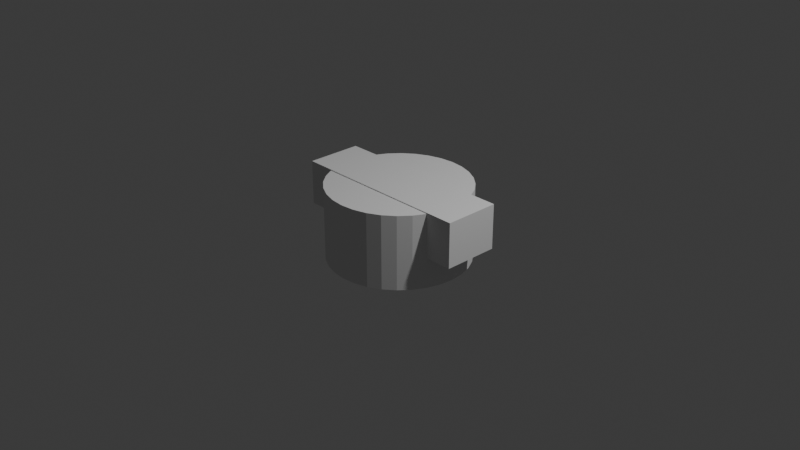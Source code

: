 # Source: attachment_01.blend  (saved by Blender 4.3.34; exported with 4.5.12 LTS)
import bpy
from mathutils import Matrix  # noqa: F401  (used for matrix-valued properties, if any)

bpy.ops.wm.read_factory_settings(use_empty=True)
scene = bpy.context.scene
scene.name = 'Scene'

# ---- collections
col_collection = bpy.data.collections.new('Collection'); scene.collection.children.link(col_collection)

# ---- world
world_world = bpy.data.worlds.new('World'); scene.world = world_world
world_world.use_nodes = True; world_world.node_tree.nodes.clear()
_N = world_world.node_tree.nodes; _L = world_world.node_tree.links
n0 = _N.new('ShaderNodeOutputWorld'); n0.name = 'World Output'; n0.location = (300, 300)
n1 = _N.new('ShaderNodeBackground'); n1.name = 'Background'; n1.location = (10, 300)
n1.inputs[0].default_value = (0.05088, 0.05088, 0.05088, 1.0)
_L.new(n1.outputs[0], n0.inputs[0])
n0.is_active_output = True
world_world.color = (0.05088, 0.05088, 0.05088)
world_world.sun_shadow_jitter_overblur = 0.0

# ---- cameras
cam_camera = bpy.data.cameras.new('Camera')
cam_camera.clip_end = 100.0
cam_camera.ortho_scale = 7.314

# ---- lights
light_light = bpy.data.lights.new('Light', 'POINT')
light_light.energy = 1000.0
light_light.shadow_soft_size = 0.1

# ---- meshes
me_cylinder = bpy.data.meshes.new('Cylinder')
me_cylinder.from_pydata([(0.0, 1.0, -1.0), (0.0, 1.0, 1.0), (0.1951, 0.9808, -1.0), (0.1951, 0.9808, 1.0), (0.3827, 0.9239, -1.0), (0.3827, 0.9239, 1.0), (0.5556, 0.8315, -1.0), (0.5556, 0.8315, 1.0), (0.7071, 0.7071, -1.0), (0.7071, 0.7071, 1.0), (0.8315, 0.5556, -1.0), (0.8315, 0.5556, 1.0), (0.9239, 0.3827, -1.0), (0.9239, 0.3827, 1.0), (0.9808, 0.1951, -1.0), (0.9808, 0.1951, 1.0), (1.0, 0.0, -1.0), (1.0, 0.0, 1.0), (0.9808, -0.1951, -1.0), (0.9808, -0.1951, 1.0), (0.9239, -0.3827, -1.0), (0.9239, -0.3827, 1.0), (0.8315, -0.5556, -1.0), (0.8315, -0.5556, 1.0), (0.7071, -0.7071, -1.0), (0.7071, -0.7071, 1.0), (0.5556, -0.8315, -1.0), (0.5556, -0.8315, 1.0), (0.3827, -0.9239, -1.0), (0.3827, -0.9239, 1.0), (0.1951, -0.9808, -1.0), (0.1951, -0.9808, 1.0), (0.0, -1.0, -1.0), (0.0, -1.0, 1.0), (-0.1951, -0.9808, -1.0), (-0.1951, -0.9808, 1.0), (-0.3827, -0.9239, -1.0), (-0.3827, -0.9239, 1.0), (-0.5556, -0.8315, -1.0), (-0.5556, -0.8315, 1.0), (-0.7071, -0.7071, -1.0), (-0.7071, -0.7071, 1.0), (-0.8315, -0.5556, -1.0), (-0.8315, -0.5556, 1.0), (-0.9239, -0.3827, -1.0), (-0.9239, -0.3827, 1.0), (-0.9808, -0.1951, -1.0), (-0.9808, -0.1951, 1.0), (-1.0, 0.0, -1.0), (-1.0, 0.0, 1.0), (-0.9808, 0.1951, -1.0), (-0.9808, 0.1951, 1.0), (-0.9239, 0.3827, -1.0), (-0.9239, 0.3827, 1.0), (-0.8315, 0.5556, -1.0), (-0.8315, 0.5556, 1.0), (-0.7071, 0.7071, -1.0), (-0.7071, 0.7071, 1.0), (-0.5556, 0.8315, -1.0), (-0.5556, 0.8315, 1.0), (-0.3827, 0.9239, -1.0), (-0.3827, 0.9239, 1.0), (-0.1951, 0.9808, -1.0), (-0.1951, 0.9808, 1.0)], [], [(0, 1, 3, 2), (2, 3, 5, 4), (4, 5, 7, 6), (6, 7, 9, 8), (8, 9, 11, 10), (10, 11, 13, 12), (12, 13, 15, 14), (14, 15, 17, 16), (16, 17, 19, 18), (18, 19, 21, 20), (20, 21, 23, 22), (22, 23, 25, 24), (24, 25, 27, 26), (26, 27, 29, 28), (28, 29, 31, 30), (30, 31, 33, 32), (32, 33, 35, 34), (34, 35, 37, 36), (36, 37, 39, 38), (38, 39, 41, 40), (40, 41, 43, 42), (42, 43, 45, 44), (44, 45, 47, 46), (46, 47, 49, 48), (48, 49, 51, 50), (50, 51, 53, 52), (52, 53, 55, 54), (54, 55, 57, 56), (56, 57, 59, 58), (58, 59, 61, 60), (3, 1, 63, 61, 59, 57, 55, 53, 51, 49, 47, 45, 43, 41, 39, 37, 35, 33, 31, 29, 27, 25, 23, 21, 19, 17, 15, 13, 11, 9, 7, 5), (60, 61, 63, 62), (62, 63, 1, 0), (0, 2, 4, 6, 8, 10, 12, 14, 16, 18, 20, 22, 24, 26, 28, 30, 32, 34, 36, 38, 40, 42, 44, 46, 48, 50, 52, 54, 56, 58, 60, 62)])
_uv = me_cylinder.uv_layers.new(name='UVMap')
_uv.uv.foreach_set('vector', [1.0, 0.5, 1.0, 1.0, 0.9688, 1.0, 0.9688, 0.5, 0.9688, 0.5, 0.9688, 1.0, 0.9375, 1.0, 0.9375, 0.5, 0.9375, 0.5, 0.9375, 1.0, 0.9062, 1.0, 0.9062, 0.5, 0.9062, 0.5, 0.9062, 1.0, 0.875, 1.0, 0.875, 0.5, 0.875, 0.5, 0.875, 1.0, 0.8438, 1.0, 0.8438, 0.5, 0.8438, 0.5, 0.8438, 1.0, 0.8125, 1.0, 0.8125, 0.5, 0.8125, 0.5, 0.8125, 1.0, 0.7812, 1.0, 0.7812, 0.5, 0.7812, 0.5, 0.7812, 1.0, 0.75, 1.0, 0.75, 0.5, 0.75, 0.5, 0.75, 1.0, 0.7188, 1.0, 0.7188, 0.5, 0.7188, 0.5, 0.7188, 1.0, 0.6875, 1.0, 0.6875, 0.5, 0.6875, 0.5, 0.6875, 1.0, 0.6562, 1.0, 0.6562, 0.5, 0.6562, 0.5, 0.6562, 1.0, 0.625, 1.0, 0.625, 0.5, 0.625, 0.5, 0.625, 1.0, 0.5938, 1.0, 0.5938, 0.5, 0.5938, 0.5, 0.5938, 1.0, 0.5625, 1.0, 0.5625, 0.5, 0.5625, 0.5, 0.5625, 1.0, 0.5312, 1.0, 0.5312, 0.5, 0.5312, 0.5, 0.5312, 1.0, 0.5, 1.0, 0.5, 0.5, 0.5, 0.5, 0.5, 1.0, 0.4688, 1.0, 0.4688, 0.5, 0.4688, 0.5, 0.4688, 1.0, 0.4375, 1.0, 0.4375, 0.5, 0.4375, 0.5, 0.4375, 1.0, 0.4062, 1.0, 0.4062, 0.5, 0.4062, 0.5, 0.4062, 1.0, 0.375, 1.0, 0.375, 0.5, 0.375, 0.5, 0.375, 1.0, 0.3438, 1.0, 0.3438, 0.5, 0.3438, 0.5, 0.3438, 1.0, 0.3125, 1.0, 0.3125, 0.5, 0.3125, 0.5, 0.3125, 1.0, 0.2812, 1.0, 0.2812, 0.5, 0.2812, 0.5, 0.2812, 1.0, 0.25, 1.0, 0.25, 0.5, 0.25, 0.5, 0.25, 1.0, 0.2188, 1.0, 0.2188, 0.5, 0.2188, 0.5, 0.2188, 1.0, 0.1875, 1.0, 0.1875, 0.5, 0.1875, 0.5, 0.1875, 1.0, 0.1562, 1.0, 0.1562, 0.5, 0.1562, 0.5, 0.1562, 1.0, 0.125, 1.0, 0.125, 0.5, 0.125, 0.5, 0.125, 1.0, 0.09375, 1.0, 0.09375, 0.5, 0.09375, 0.5, 0.09375, 1.0, 0.0625, 1.0, 0.0625, 0.5, 0.2968, 0.4854, 0.25, 0.49, 0.2032, 0.4854, 0.1582, 0.4717, 0.1167, 0.4496, 0.08029, 0.4197, 0.05045, 0.3833, 0.02827, 0.3418, 0.01461, 0.2968, 0.01, 0.25, 0.01461, 0.2032, 0.02827, 0.1582, 0.05045, 0.1167, 0.08029, 0.08029, 0.1167, 0.05045, 0.1582, 0.02827, 0.2032, 0.01461, 0.25, 0.01, 0.2968, 0.01461, 0.3418, 0.02827, 0.3833, 0.05045, 0.4197, 0.08029, 0.4496, 0.1167, 0.4717, 0.1582, 0.4854, 0.2032, 0.49, 0.25, 0.4854, 0.2968, 0.4717, 0.3418, 0.4496, 0.3833, 0.4197, 0.4197, 0.3833, 0.4496, 0.3418, 0.4717, 0.0625, 0.5, 0.0625, 1.0, 0.03125, 1.0, 0.03125, 0.5, 0.03125, 0.5, 0.03125, 1.0, 0.0, 1.0, 0.0, 0.5, 0.75, 0.49, 0.7968, 0.4854, 0.8418, 0.4717, 0.8833, 0.4496, 0.9197, 0.4197, 0.9496, 0.3833, 0.9717, 0.3418, 0.9854, 0.2968, 0.99, 0.25, 0.9854, 0.2032, 0.9717, 0.1582, 0.9496, 0.1167, 0.9197, 0.08029, 0.8833, 0.05045, 0.8418, 0.02827, 0.7968, 0.01461, 0.75, 0.01, 0.7032, 0.01461, 0.6582, 0.02827, 0.6167, 0.05045, 0.5803, 0.08029, 0.5504, 0.1167, 0.5283, 0.1582, 0.5146, 0.2032, 0.51, 0.25, 0.5146, 0.2968, 0.5283, 0.3418, 0.5504, 0.3833, 0.5803, 0.4197, 0.6167, 0.4496, 0.6582, 0.4717, 0.7032, 0.4854])
me_cylinder.update()
me_cube_001 = bpy.data.meshes.new('Cube.001')
me_cube_001.from_pydata([(-1.0, -1.0, -1.0), (-1.0, -1.0, 1.0), (-1.0, 1.0, -1.0), (-1.0, 1.0, 1.0), (1.0, -1.0, -1.0), (1.0, -1.0, 1.0), (1.0, 1.0, -1.0), (1.0, 1.0, 1.0)], [], [(0, 1, 3, 2), (2, 3, 7, 6), (6, 7, 5, 4), (4, 5, 1, 0), (2, 6, 4, 0), (7, 3, 1, 5)])
_uv = me_cube_001.uv_layers.new(name='UVMap')
_uv.uv.foreach_set('vector', [0.375, 0.0, 0.625, 0.0, 0.625, 0.25, 0.375, 0.25, 0.375, 0.25, 0.625, 0.25, 0.625, 0.5, 0.375, 0.5, 0.375, 0.5, 0.625, 0.5, 0.625, 0.75, 0.375, 0.75, 0.375, 0.75, 0.625, 0.75, 0.625, 1.0, 0.375, 1.0, 0.125, 0.5, 0.375, 0.5, 0.375, 0.75, 0.125, 0.75, 0.625, 0.5, 0.875, 0.5, 0.875, 0.75, 0.625, 0.75])
me_cube_001.update()

# ---- objects
ob_light = bpy.data.objects.new('Light', light_light)
ob_camera = bpy.data.objects.new('Camera', cam_camera)
ob_cylinder = bpy.data.objects.new('Cylinder', me_cylinder)
ob_cube = bpy.data.objects.new('Cube', me_cube_001)

# ---- transforms, parenting, visibility, modifiers, constraints
ob_light.location = (4.076, 1.005, 5.904)
ob_light.rotation_euler = (0.6503, 0.05522, 1.866)
ob_light.lock_rotations_4d = False
ob_light.empty_display_type = 'ARROWS'
ob_light.color = (0.0, 0.0, 0.0, 0.0)
ob_light.lineart.crease_threshold = 0.0
ob_camera.location = (7.359, -6.926, 4.958)
ob_camera.rotation_euler = (1.109, 0.0, 0.8149)
ob_camera.lock_rotations_4d = False
ob_camera.empty_display_type = 'ARROWS'
ob_camera.color = (0.0, 0.0, 0.0, 0.0)
ob_camera.display_type = 'WIRE'
ob_camera.lineart.crease_threshold = 0.0
ob_cylinder.location = (0.0, 0.0, 0.0)
ob_cylinder.scale = (0.76, 0.76, 0.4)
ob_cube.location = (0.0, 0.0, 0.171)
ob_cube.scale = (1.0, 0.3, 0.24)

# ---- collection membership
col_collection.objects.link(ob_light)
col_collection.objects.link(ob_camera)
col_collection.objects.link(ob_cylinder)
col_collection.objects.link(ob_cube)

# ---- scene / render settings (as saved in the file)
scene.camera = ob_camera
scene.frame_start = 1; scene.frame_end = 250; scene.frame_set(1)
scene.render.engine = 'BLENDER_EEVEE_NEXT'
bpy.context.view_layer.update()
